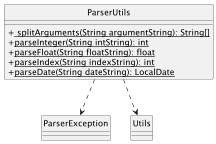

The diagram above was rendered by PlantUML. Its source (embedded in the PNG):
@startuml
skinparam classAttributeIconSize 0
hide circle

class ParserUtils {
  + <u> splitArguments(String argumentString): String[]
  + <u>parseInteger(String intString): int
  + <u>parseFloat(String floatString): float
  + <u>parseIndex(String indexString): int
  + <u>parseDate(String dateString): LocalDate
}

ParserUtils ..> ParserException
ParserUtils ..> Utils

@enduml